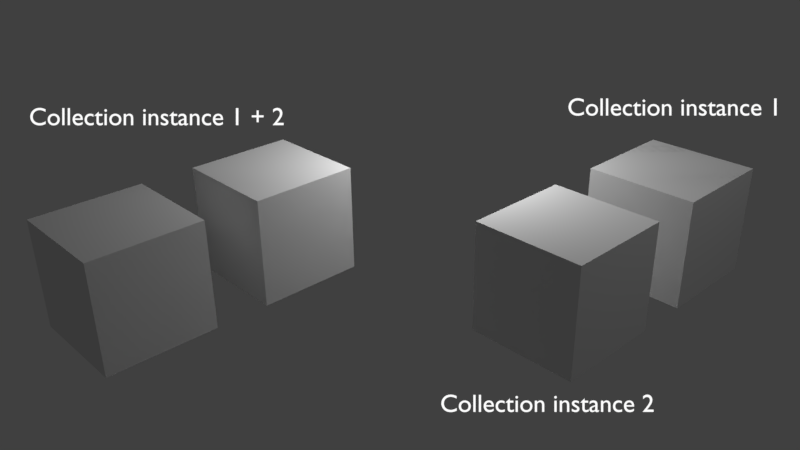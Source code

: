 # Source: DupliGroupRecurssive.blend  (saved by Blender 2.93.11; exported with 4.5.12 LTS)
import bpy
from mathutils import Matrix  # noqa: F401  (used for matrix-valued properties, if any)

bpy.ops.wm.read_factory_settings(use_empty=True)
scene = bpy.context.scene
scene.name = 'Scene'

# ---- collections
col_collection_1 = bpy.data.collections.new('Collection 1'); scene.collection.children.link(col_collection_1)
col_collection_2 = bpy.data.collections.new('Collection 2'); scene.collection.children.link(col_collection_2)
col_collection_2.hide_render = True
col_collection_2.hide_viewport = True
col_group = bpy.data.collections.new('Group')  # instanced only; not linked into the scene
col_dupligroup = bpy.data.collections.new('DupliGroup')  # instanced only; not linked into the scene

# ---- materials (node trees are filled in below, after node groups)
mat_material_001 = bpy.data.materials.new('Material.001')
mat_material_001.use_transparent_shadow = False
mat_material = bpy.data.materials.new('Material')
mat_material.alpha_threshold = 0.0
mat_material.use_transparent_shadow = False
mat_material.roughness = 0.5
mat_material.line_color = (0.0, 0.0, 0.0, 1.0)

# ---- material node trees
mat_material_001.use_nodes = True; mat_material_001.node_tree.nodes.clear()
_N = mat_material_001.node_tree.nodes; _L = mat_material_001.node_tree.links
n0 = _N.new('ShaderNodeOutputMaterial'); n0.name = 'Material Output'; n0.location = (300, 300)
n1 = _N.new('ShaderNodeEmission'); n1.name = 'Emission'; n1.location = (10, 300)
_L.new(n1.outputs[0], n0.inputs[0])
n0.is_active_output = True

# ---- world
world_world = bpy.data.worlds.new('World'); scene.world = world_world
world_world.color = (0.05088, 0.05088, 0.05088)
world_world.use_sun_shadow = False
world_world.sun_shadow_jitter_overblur = 0.0
world_world.cycles.sampling_method = 'MANUAL'

# ---- cameras
cam_camera = bpy.data.cameras.new('Camera')
cam_camera.clip_end = 100.0
cam_camera.lens = 35.0
cam_camera.sensor_width = 32.0
cam_camera.sensor_height = 18.0
cam_camera.ortho_scale = 7.314
cam_camera.dof.focus_distance = 0.0
cam_camera.dof.aperture_fstop = 128.0

# ---- lights
light_point = bpy.data.lights.new('Point', 'POINT')
light_point.transmission_factor = 0.0
light_point.energy = 386.5
light_point.shadow_soft_size = 0.25
light_point.shadow_maximum_resolution = 0.006
light_point.use_absolute_resolution = True
light_lamp = bpy.data.lights.new('Lamp', 'POINT')
light_lamp.transmission_factor = 0.0
light_lamp.cutoff_distance = 30.0
light_lamp.energy = 100.0
light_lamp.shadow_buffer_clip_start = 1.001
light_lamp.shadow_soft_size = 0.1
light_lamp.shadow_maximum_resolution = 0.006
light_lamp.use_absolute_resolution = True

# ---- meshes
me_cube = bpy.data.meshes.new('Cube')
me_cube.from_pydata([(1.0, 1.0, -1.0), (1.0, -1.0, -1.0), (-1.0, -1.0, -1.0), (-1.0, 1.0, -1.0), (1.0, 1.0, 1.0), (1.0, -1.0, 1.0), (-1.0, -1.0, 1.0), (-1.0, 1.0, 1.0)], [], [(0, 1, 2, 3), (4, 7, 6, 5), (0, 4, 5, 1), (1, 5, 6, 2), (2, 6, 7, 3), (4, 0, 3, 7)])
me_cube.materials.append(mat_material)
me_cube.use_remesh_preserve_volume = False
me_cube.use_remesh_preserve_attributes = False
me_cube.use_mirror_vertex_groups = False
me_cube.update()

# ---- curves / text
txt_text = bpy.data.curves.new('Text', 'FONT')
txt_text.dimensions = '2D'
txt_text.body = 'Collection instance 1'
txt_text.materials.append(mat_material_001)
txt_text.use_path_clamp = True
txt_text_001 = bpy.data.curves.new('Text.001', 'FONT')
txt_text_001.dimensions = '2D'
txt_text_001.body = 'Collection instance 2'
txt_text_001.materials.append(mat_material_001)
txt_text_001.use_path_clamp = True
txt_text_002 = bpy.data.curves.new('Text.002', 'FONT')
txt_text_002.dimensions = '2D'
txt_text_002.body = 'Collection instance 1 + 2'
txt_text_002.materials.append(mat_material_001)
txt_text_002.use_path_clamp = True

# ---- objects
ob_point = bpy.data.objects.new('Point', light_point)
ob_text = bpy.data.objects.new('Text', txt_text)
ob_text_001 = bpy.data.objects.new('Text.001', txt_text_001)
ob_text_002 = bpy.data.objects.new('Text.002', txt_text_002)
ob_dupligroupobject_001 = bpy.data.objects.new('DupliGroupObject.001', None)
ob_dupligroupobject = bpy.data.objects.new('DupliGroupObject', None)
ob_dupligrouprecursiveobject = bpy.data.objects.new('DupliGroupRecursiveObject', None)
ob_lamp = bpy.data.objects.new('Lamp', light_lamp)
ob_camera = bpy.data.objects.new('Camera', cam_camera)
ob_cube = bpy.data.objects.new('Cube', me_cube)

# ---- transforms, parenting, visibility, modifiers, constraints
ob_point.location = (-3.14, -1.063, 3.161)
ob_point.lineart.crease_threshold = 0.0
ob_text.location = (-1.288, 0.08526, 2.011)
ob_text.rotation_euler = (1.109, 0.01082, 0.8149)
ob_text.scale = (0.4266, 0.4266, 0.4266)
ob_text.lineart.crease_threshold = 0.0
ob_text_001.location = (-1.171, -3.068, -2.485)
ob_text_001.rotation_euler = (1.109, 0.01082, 0.8149)
ob_text_001.scale = (0.4266, 0.4266, 0.4266)
ob_text_001.lineart.crease_threshold = 0.0
ob_text_002.location = (-7.523, -6.636, 1.963)
ob_text_002.rotation_euler = (1.109, 0.01082, 0.8149)
ob_text_002.scale = (0.4266, 0.4266, 0.4266)
ob_text_002.lineart.crease_threshold = 0.0
ob_dupligroupobject_001.location = (0.0, -1.5, 0.0)
ob_dupligroupobject_001.empty_image_offset = (0.0, 0.0)
ob_dupligroupobject_001.show_instancer_for_render = False
ob_dupligroupobject_001.instance_type = 'COLLECTION'
ob_dupligroupobject_001.lineart.crease_threshold = 0.0
ob_dupligroupobject.location = (0.0, 1.5, 0.0)
ob_dupligroupobject.empty_image_offset = (0.0, 0.0)
ob_dupligroupobject.show_instancer_for_render = False
ob_dupligroupobject.instance_type = 'COLLECTION'
ob_dupligroupobject.lineart.crease_threshold = 0.0
ob_dupligrouprecursiveobject.location = (-5.0, -5.0, 0.0)
ob_dupligrouprecursiveobject.empty_image_offset = (0.0, 0.0)
ob_dupligrouprecursiveobject.show_instancer_for_render = False
ob_dupligrouprecursiveobject.instance_type = 'COLLECTION'
ob_dupligrouprecursiveobject.lineart.crease_threshold = 0.0
ob_lamp.location = (4.076, 1.005, 5.904)
ob_lamp.rotation_euler = (0.6503, 0.05522, 1.866)
ob_lamp.lock_rotations_4d = False
ob_lamp.empty_display_type = 'ARROWS'
ob_lamp.color = (0.0, 0.0, 0.0, 0.0)
ob_lamp.lineart.crease_threshold = 0.0
ob_camera.location = (7.107, -11.67, 7.012)
ob_camera.rotation_euler = (1.109, 0.01082, 0.8149)
ob_camera.lock_rotations_4d = False
ob_camera.empty_display_type = 'ARROWS'
ob_camera.color = (0.0, 0.0, 0.0, 0.0)
ob_camera.display_type = 'WIRE'
ob_camera.lineart.crease_threshold = 0.0
ob_cube.location = (0.0, 0.0, 0.0)
ob_cube.lock_rotations_4d = False
ob_cube.empty_display_type = 'ARROWS'
ob_cube.lineart.crease_threshold = 0.0
ob_dupligroupobject_001.instance_collection = col_group
ob_dupligroupobject.instance_collection = col_group
ob_dupligrouprecursiveobject.instance_collection = col_dupligroup

# ---- collection membership
scene.collection.objects.link(ob_point)
scene.collection.objects.link(ob_text)
scene.collection.objects.link(ob_text_001)
scene.collection.objects.link(ob_text_002)
col_collection_1.objects.link(ob_dupligroupobject_001)
col_collection_1.objects.link(ob_dupligroupobject)
col_collection_1.objects.link(ob_dupligrouprecursiveobject)
col_collection_1.objects.link(ob_lamp)
col_collection_1.objects.link(ob_camera)
col_collection_2.objects.link(ob_cube)
col_group.objects.link(ob_cube)
col_dupligroup.objects.link(ob_dupligroupobject_001)
col_dupligroup.objects.link(ob_dupligroupobject)

# ---- scene / render settings (as saved in the file)
scene.camera = ob_camera
scene.frame_start = 1; scene.frame_end = 250; scene.frame_set(1)
scene.render.engine = 'BLENDER_EEVEE_NEXT'
scene.render.image_settings.color_mode = 'RGB'
scene.render.image_settings.compression = 90
scene.render.resolution_percentage = 50
scene.render.dither_intensity = 0.0
scene.cycles.use_denoising = False
scene.cycles.samples = 128
scene.cycles.sampling_pattern = 'TABULATED_SOBOL'
scene.cycles.light_sampling_threshold = 0.0
scene.cycles.use_adaptive_sampling = False
scene.cycles.use_light_tree = False
scene.cycles.blur_glossy = 0.0
scene.cycles.sample_clamp_indirect = 0.0
scene.view_settings.view_transform = 'Standard'
bpy.context.view_layer.update()
